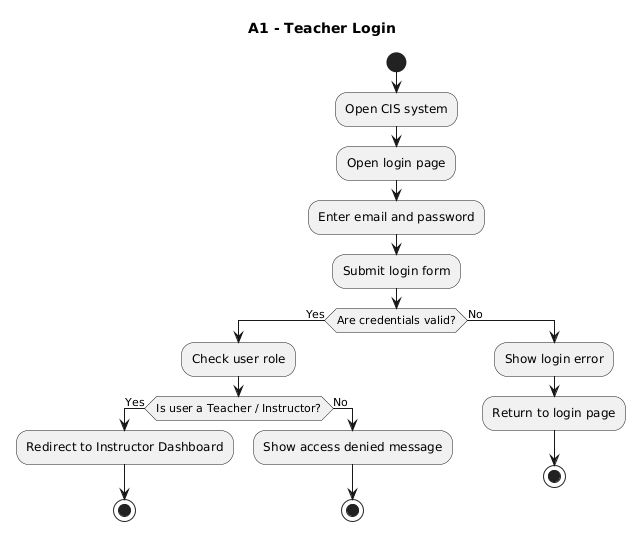

The diagram above was rendered by PlantUML. Its source (embedded in the PNG):
@startuml
title A1 - Teacher Login

start

:Open CIS system;
:Open login page;
:Enter email and password;
:Submit login form;

if (Are credentials valid?) then (Yes)
    :Check user role;

    if (Is user a Teacher / Instructor?) then (Yes)
        :Redirect to Instructor Dashboard;
        stop
    else (No)
        :Show access denied message;
        stop
    endif

else (No)
    :Show login error;
    :Return to login page;
    stop
endif
@enduml